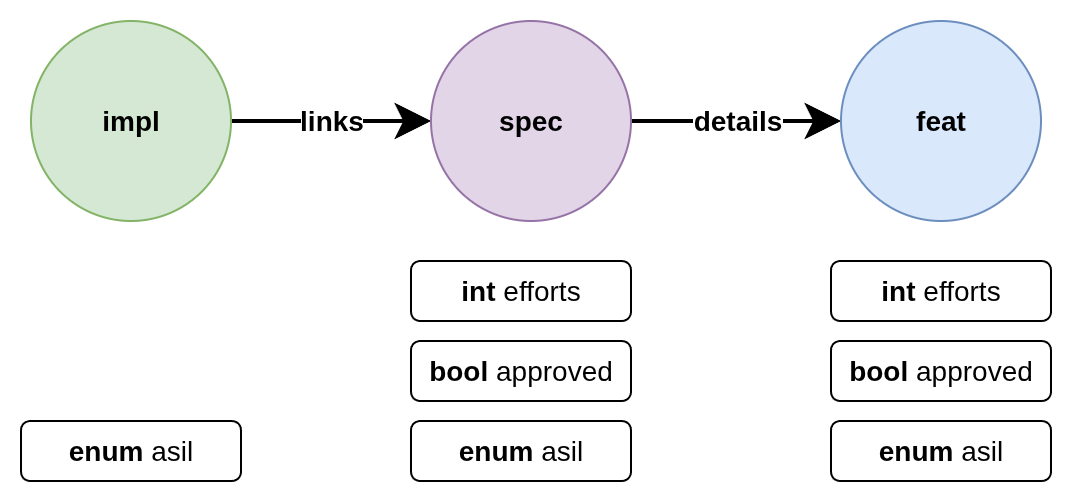

The diagram above was exported from draw.io. Its source (the exported page's mxGraphModel, read from the mxfile embedded in the PNG):
<mxGraphModel dx="883" dy="1214" grid="1" gridSize="10" guides="1" tooltips="1" connect="1" arrows="1" fold="1" page="1" pageScale="1" pageWidth="827" pageHeight="1169" background="#FFFFFF" math="0" shadow="0">
  <root>
    <mxCell id="0" />
    <mxCell id="1" parent="0" />
    <mxCell id="z24h-tdlJzQ4mN1ZfxFx-4" value="links" style="rounded=0;orthogonalLoop=1;jettySize=auto;endSize=12;strokeWidth=2;textShadow=0;startFill=1;spacingLeft=0;spacingRight=0;html=1;fontSize=14;fontStyle=1" parent="1" source="z24h-tdlJzQ4mN1ZfxFx-1" target="z24h-tdlJzQ4mN1ZfxFx-2" edge="1">
      <mxGeometry relative="1" as="geometry">
        <mxPoint as="offset" />
      </mxGeometry>
    </mxCell>
    <mxCell id="z24h-tdlJzQ4mN1ZfxFx-1" value="impl" style="ellipse;whiteSpace=wrap;html=1;aspect=fixed;fontStyle=1;labelBackgroundColor=none;fillColor=#d5e8d4;strokeColor=#82b366;align=center;verticalAlign=middle;fontSize=14;" parent="1" vertex="1">
      <mxGeometry x="30" y="40" width="100" height="100" as="geometry" />
    </mxCell>
    <mxCell id="z24h-tdlJzQ4mN1ZfxFx-5" value="details" style="edgeStyle=none;shape=connector;rounded=0;orthogonalLoop=1;jettySize=auto;html=1;strokeColor=default;strokeWidth=2;align=center;verticalAlign=middle;fontFamily=Helvetica;fontSize=14;fontColor=default;labelBackgroundColor=default;endArrow=classic;endSize=12;fontStyle=1;spacingLeft=0;spacingRight=0;startFill=1;" parent="1" source="z24h-tdlJzQ4mN1ZfxFx-2" target="z24h-tdlJzQ4mN1ZfxFx-3" edge="1">
      <mxGeometry relative="1" as="geometry" />
    </mxCell>
    <mxCell id="z24h-tdlJzQ4mN1ZfxFx-2" value="spec" style="ellipse;whiteSpace=wrap;html=1;aspect=fixed;fontStyle=1;labelBackgroundColor=none;fillColor=#e1d5e7;strokeColor=#9673a6;fontSize=14;" parent="1" vertex="1">
      <mxGeometry x="230" y="40" width="100" height="100" as="geometry" />
    </mxCell>
    <mxCell id="z24h-tdlJzQ4mN1ZfxFx-3" value="feat" style="ellipse;whiteSpace=wrap;html=1;aspect=fixed;fontStyle=1;labelBackgroundColor=none;fillColor=#dae8fc;strokeColor=#6c8ebf;fontSize=14;" parent="1" vertex="1">
      <mxGeometry x="435" y="40" width="100" height="100" as="geometry" />
    </mxCell>
    <mxCell id="z24h-tdlJzQ4mN1ZfxFx-7" value="&lt;b&gt;int&lt;/b&gt;&amp;nbsp;efforts" style="rounded=1;whiteSpace=wrap;html=1;fontFamily=Helvetica;fontSize=14;fontColor=default;labelBackgroundColor=default;" parent="1" vertex="1">
      <mxGeometry x="220" y="160" width="110" height="30" as="geometry" />
    </mxCell>
    <mxCell id="z24h-tdlJzQ4mN1ZfxFx-8" value="&lt;b&gt;bool&lt;/b&gt;&amp;nbsp;approved" style="rounded=1;whiteSpace=wrap;html=1;fontFamily=Helvetica;fontSize=14;fontColor=default;labelBackgroundColor=default;" parent="1" vertex="1">
      <mxGeometry x="220" y="200" width="110" height="30" as="geometry" />
    </mxCell>
    <mxCell id="z24h-tdlJzQ4mN1ZfxFx-9" value="&lt;b&gt;enum&lt;/b&gt;&amp;nbsp;asil" style="rounded=1;whiteSpace=wrap;html=1;fontFamily=Helvetica;fontSize=14;fontColor=default;labelBackgroundColor=default;" parent="1" vertex="1">
      <mxGeometry x="25" y="240" width="110" height="30" as="geometry" />
    </mxCell>
    <mxCell id="z24h-tdlJzQ4mN1ZfxFx-10" value="&lt;b&gt;enum&lt;/b&gt;&amp;nbsp;asil" style="rounded=1;whiteSpace=wrap;html=1;fontFamily=Helvetica;fontSize=14;fontColor=default;labelBackgroundColor=default;" parent="1" vertex="1">
      <mxGeometry x="220" y="240" width="110" height="30" as="geometry" />
    </mxCell>
    <mxCell id="z24h-tdlJzQ4mN1ZfxFx-12" value="&lt;b&gt;int&lt;/b&gt;&amp;nbsp;efforts" style="rounded=1;whiteSpace=wrap;html=1;fontFamily=Helvetica;fontSize=14;fontColor=default;labelBackgroundColor=default;" parent="1" vertex="1">
      <mxGeometry x="430" y="160" width="110" height="30" as="geometry" />
    </mxCell>
    <mxCell id="z24h-tdlJzQ4mN1ZfxFx-13" value="&lt;b&gt;bool&lt;/b&gt;&amp;nbsp;approved" style="rounded=1;whiteSpace=wrap;html=1;fontFamily=Helvetica;fontSize=14;fontColor=default;labelBackgroundColor=default;" parent="1" vertex="1">
      <mxGeometry x="430" y="200" width="110" height="30" as="geometry" />
    </mxCell>
    <mxCell id="z24h-tdlJzQ4mN1ZfxFx-14" value="&lt;b&gt;enum&lt;/b&gt;&amp;nbsp;asil" style="rounded=1;whiteSpace=wrap;html=1;fontFamily=Helvetica;fontSize=14;fontColor=default;labelBackgroundColor=default;" parent="1" vertex="1">
      <mxGeometry x="430" y="240" width="110" height="30" as="geometry" />
    </mxCell>
  </root>
</mxGraphModel>